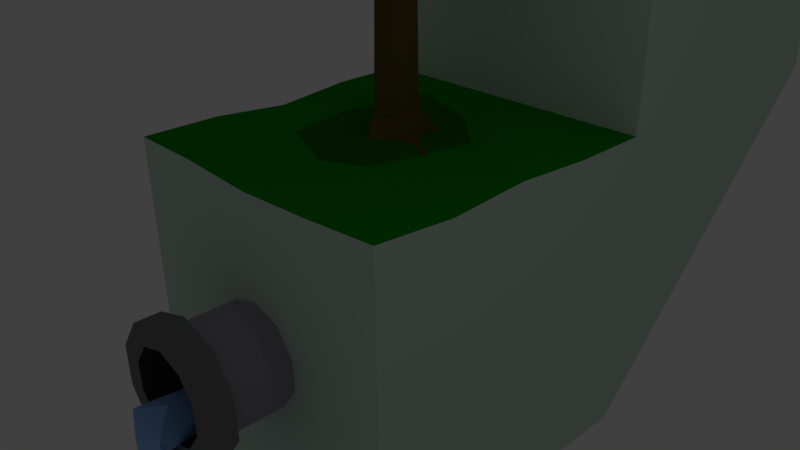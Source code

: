 # Source: level0.blend  (saved by Blender 2.77.0; exported with 4.5.12 LTS)
import bpy
from mathutils import Matrix  # noqa: F401  (used for matrix-valued properties, if any)

bpy.ops.wm.read_factory_settings(use_empty=True)
scene = bpy.context.scene
scene.name = 'Scene'

# ---- collections
col_collection_1 = bpy.data.collections.new('Collection 1'); scene.collection.children.link(col_collection_1)

# ---- materials (node trees are filled in below, after node groups)
mat_91c1ff = bpy.data.materials.new('#91C1FF')
mat_91c1ff.alpha_threshold = 0.0
mat_91c1ff.use_transparent_shadow = False
mat_91c1ff.diffuse_color = (0.2831, 0.5333, 1.0, 1.0)
mat_91c1ff.roughness = 0.5
mat_a49faa = bpy.data.materials.new('#A49FAA')
mat_a49faa.alpha_threshold = 0.0
mat_a49faa.use_transparent_shadow = False
mat_a49faa.diffuse_color = (0.3712, 0.3467, 0.402, 1.0)
mat_a49faa.roughness = 0.5
mat_7e7e7e = bpy.data.materials.new('#7E7E7E')
mat_7e7e7e.alpha_threshold = 0.0
mat_7e7e7e.use_transparent_shadow = False
mat_7e7e7e.diffuse_color = (0.2086, 0.2086, 0.2086, 1.0)
mat_7e7e7e.roughness = 0.5
mat_424242 = bpy.data.materials.new('#424242')
mat_424242.alpha_threshold = 0.0
mat_424242.use_transparent_shadow = False
mat_424242.diffuse_color = (0.05448, 0.05448, 0.05448, 1.0)
mat_424242.roughness = 0.5
mat_119900 = bpy.data.materials.new('#119900')
mat_119900.alpha_threshold = 0.0
mat_119900.use_transparent_shadow = False
mat_119900.diffuse_color = (0.005605, 0.3185, 0.0, 1.0)
mat_119900.roughness = 0.5
mat_119900.line_color = (0.0, 0.0, 0.0, 1.0)
mat_cee4d4 = bpy.data.materials.new('#CEE4D4')
mat_cee4d4.alpha_threshold = 0.0
mat_cee4d4.use_transparent_shadow = False
mat_cee4d4.diffuse_color = (0.6172, 0.7758, 0.6584, 1.0)
mat_cee4d4.roughness = 0.5
mat_a1e72d = bpy.data.materials.new('#A1E72D')
mat_a1e72d.alpha_threshold = 0.0
mat_a1e72d.use_transparent_shadow = False
mat_a1e72d.diffuse_color = (0.0189, 0.1789, 0.0, 1.0)
mat_a1e72d.roughness = 0.5
mat_6b5a2b = bpy.data.materials.new('#6B5A2B')
mat_6b5a2b.alpha_threshold = 0.0
mat_6b5a2b.use_transparent_shadow = False
mat_6b5a2b.diffuse_color = (0.147, 0.1022, 0.02416, 1.0)
mat_6b5a2b.roughness = 0.5

# ---- material node trees

# ---- world
world_world = bpy.data.worlds.new('World'); scene.world = world_world
world_world.color = (0.05088, 0.05088, 0.05088)
world_world.use_sun_shadow = False
world_world.sun_shadow_jitter_overblur = 0.0
world_world.cycles.sampling_method = 'MANUAL'

# ---- cameras
cam_camera = bpy.data.cameras.new('Camera')
cam_camera.clip_end = 100.0
cam_camera.lens = 35.0
cam_camera.sensor_width = 32.0
cam_camera.sensor_height = 18.0
cam_camera.ortho_scale = 7.314
cam_camera.dof.focus_distance = 0.0
cam_camera.dof.aperture_fstop = 128.0

# ---- lights
light_lamp = bpy.data.lights.new('Lamp', 'POINT')
light_lamp.transmission_factor = 0.0
light_lamp.cutoff_distance = 30.0
light_lamp.energy = 100.0
light_lamp.shadow_buffer_clip_start = 1.001
light_lamp.shadow_soft_size = 0.1
light_lamp.shadow_maximum_resolution = 0.006
light_lamp.use_absolute_resolution = True

# ---- meshes
me_icosphere = bpy.data.meshes.new('Icosphere')
me_icosphere.from_pydata([(-0.1512, 3.562, -9.351), (0.3594, 2.807, -11.47), (-0.5022, 2.613, -15.34), (-0.8847, 3.349, -1.046), (-0.5022, 3.631, -1.877), (0.3594, 3.436, -1.659), (-0.02592, 2.613, -0.9683), (-0.71, 2.969, -0.3583), (-0.71, 8.234, -0.7997), (0.2329, 8.203, -1.165), (0.5066, 3.122, -0.9683), (-0.08655, 3.829, -0.3257)], [], [(0, 1, 2), (1, 0, 5), (0, 2, 3), (0, 3, 4), (0, 4, 5), (1, 5, 10), (2, 1, 6), (3, 2, 7), (4, 3, 8), (5, 4, 9), (1, 10, 6), (2, 6, 7), (3, 7, 8), (4, 8, 9), (5, 9, 10), (6, 10, 11), (7, 6, 11), (8, 7, 11), (9, 8, 11), (10, 9, 11)])
me_icosphere.materials.append(mat_91c1ff)
me_icosphere.use_remesh_preserve_volume = False
me_icosphere.use_remesh_preserve_attributes = False
me_icosphere.use_mirror_vertex_groups = False
me_icosphere.update()
me_cylinder_001 = bpy.data.meshes.new('Cylinder.001')
me_cylinder_001.from_pydata([(0.0, 1.5, -1.663), (0.8817, 1.214, -1.663), (1.427, 0.4635, -1.663), (1.427, -0.4635, -1.663), (0.8817, -1.214, -1.663), (-1.311e-07, -1.5, -1.663), (-0.8817, -1.214, -1.663), (-1.427, -0.4635, -1.663), (-1.427, 0.4635, -1.663), (-0.8817, 1.214, -1.663), (-1.431e-08, 1.95, -1.5), (1.146, 1.578, -1.5), (1.146, 1.578, 1.5), (-1.431e-08, 1.95, 1.5), (1.855, 0.6026, -1.5), (1.855, 0.6026, 1.5), (1.855, -0.6026, -1.5), (1.855, -0.6026, 1.5), (1.146, -1.578, -1.5), (1.146, -1.578, 1.5), (-1.848e-07, -1.95, -1.5), (-1.848e-07, -1.95, 1.5), (-1.146, -1.578, -1.5), (-1.146, -1.578, 1.5), (-1.855, -0.6026, -1.5), (-1.855, -0.6026, 1.5), (-1.855, 0.6026, -1.5), (-1.855, 0.6026, 1.5), (-1.146, 1.578, -1.5), (-1.146, 1.578, 1.5), (1.014, 1.396, 2.455), (1.641, 0.5331, 2.455), (-7.153e-09, 1.725, 2.455), (1.641, -0.5331, 2.455), (1.014, -1.396, 2.455), (-1.58e-07, -1.725, 2.455), (-1.014, -1.396, 2.455), (-1.641, -0.5331, 2.455), (-1.014, 1.396, 2.455), (-1.641, 0.5331, 2.455), (-1.49, 2.051, 2.455), (-1.49, 2.051, 1.5), (-2.411, 0.7834, 1.5), (-2.411, 0.7834, 2.455), (1.49, -2.051, 2.455), (1.49, -2.051, 1.5), (2.411, -0.7834, 1.5), (2.411, -0.7834, 2.455), (1.49, 2.051, 1.5), (-2.217e-08, 2.535, 1.5), (2.411, 0.7834, 1.5), (-2.438e-07, -2.535, 1.5), (-1.49, -2.051, 1.5), (-2.411, -0.7834, 1.5), (1.49, 2.051, 2.455), (-2.217e-08, 2.535, 2.455), (2.411, 0.7834, 2.455), (-2.438e-07, -2.535, 2.455), (-1.49, -2.051, 2.455), (-2.411, -0.7834, 2.455)], [], [(9, 0, 32, 38), (4, 5, 35, 34), (3, 4, 34, 33), (30, 31, 56, 54), (21, 19, 45, 51), (6, 7, 37, 36), (2, 3, 33, 31), (39, 38, 40, 43), (32, 30, 54, 55), (8, 9, 38, 39), (10, 13, 12, 11), (11, 12, 15, 14), (14, 15, 17, 16), (16, 17, 19, 18), (18, 19, 21, 20), (20, 21, 23, 22), (22, 23, 25, 24), (24, 25, 27, 26), (26, 27, 29, 28), (28, 29, 13, 10), (10, 11, 14, 16, 18, 20, 22, 24, 26, 28), (25, 23, 52, 53), (37, 39, 43, 59), (7, 8, 39, 37), (15, 12, 48, 50), (36, 37, 59, 58), (29, 27, 42, 41), (5, 6, 36, 35), (19, 17, 46, 45), (0, 1, 30, 32), (1, 2, 31, 30), (53, 52, 58, 59), (50, 48, 54, 56), (41, 42, 43, 40), (45, 46, 47, 44), (51, 45, 44, 57), (49, 41, 40, 55), (46, 50, 56, 47), (42, 53, 59, 43), (48, 49, 55, 54), (52, 51, 57, 58), (13, 29, 41, 49), (38, 32, 55, 40), (31, 33, 47, 56), (17, 15, 50, 46), (27, 25, 53, 42), (12, 13, 49, 48), (33, 34, 44, 47), (34, 35, 57, 44), (23, 21, 51, 52), (35, 36, 58, 57)])
me_cylinder_001.polygons.foreach_set('material_index', [2, 2, 2, 1, 1, 2, 2, 1, 1, 2, 0, 0, 0, 0, 0, 0, 0, 0, 0, 0, 0, 1, 1, 2, 1, 1, 1, 2, 1, 2, 2, 1, 1, 1, 1, 1, 1, 1, 1, 1, 1, 1, 1, 1, 1, 1, 1, 1, 1, 1, 1])
me_cylinder_001.materials.append(mat_a49faa)
me_cylinder_001.materials.append(mat_7e7e7e)
me_cylinder_001.materials.append(mat_424242)
me_cylinder_001.use_remesh_preserve_volume = False
me_cylinder_001.use_remesh_preserve_attributes = False
me_cylinder_001.use_mirror_vertex_groups = False
me_cylinder_001.update()
me_cube = bpy.data.meshes.new('Cube')
me_cube.from_pydata([(1.0, 5.0, -5.0), (1.0, -1.0, -5.0), (-5.0, -1.0, -5.0), (-5.0, 5.0, -5.0), (1.0, 5.0, 1.0), (1.0, -1.0, 1.117), (-5.0, -1.0, 1.0), (-5.0, 5.0, 1.0), (1.0, 11.0, 1.0), (-5.0, 11.0, 1.0), (1.0, 5.0, 7.0), (-5.0, 5.0, 7.0), (1.0, 11.0, 7.0), (-5.0, 11.0, 7.0), (1.0, 2.0, 1.094), (-2.0, 5.0, 1.0), (-2.0, -1.0, 0.923), (-5.0, 2.0, 0.863), (-1.2, 1.8, 1.128), (1.0, 0.5, 1.0), (-3.5, 5.0, 1.0), (-3.5, -1.0, 1.0), (-5.0, 3.5, 1.0), (-3.2, 4.1, 1.017), (1.0, 3.5, 1.0), (-0.5, 5.0, 1.0), (-0.5, -1.0, 1.0), (-5.0, 0.5, 1.0), (-1.1, 0.8, 1.051), (-2.0, 0.5, 1.0), (-3.5, 2.3, 1.034), (-3.3, 1.0, 1.0), (-0.5, 3.5, 1.103), (-1.8, 3.7, 1.0), (-0.8, 2.8, 1.0)], [], [(1, 3, 0), (7, 23, 20), (4, 1, 0), (5, 2, 1), (6, 3, 2), (4, 0, 8), (8, 10, 4), (9, 0, 3), (10, 13, 11), (9, 12, 8), (4, 11, 7, 20, 15, 25), (9, 11, 13), (7, 9, 3), (1, 2, 3), (7, 22, 23), (4, 24, 14, 19, 5, 1), (5, 26, 16, 21, 6, 2), (6, 27, 17, 22, 7, 3), (8, 12, 10), (9, 8, 0), (10, 12, 13), (9, 13, 12), (4, 10, 11), (9, 7, 11), (18, 29, 28), (18, 30, 29), (17, 27, 31), (15, 32, 25), (15, 33, 32), (18, 28, 34), (34, 19, 14), (34, 28, 19), (28, 5, 19), (32, 34, 14), (32, 33, 34), (33, 18, 34), (25, 24, 4), (25, 32, 24), (32, 14, 24), (31, 21, 16), (31, 27, 21), (27, 6, 21), (29, 31, 16), (29, 30, 31), (30, 17, 31), (28, 26, 5), (28, 29, 26), (29, 16, 26), (23, 30, 18), (23, 22, 30), (22, 17, 30), (20, 33, 15), (20, 23, 33), (23, 18, 33)])
me_cube.polygons.foreach_set('material_index', [1, 0, 1, 1, 1, 1, 1, 1, 0, 1, 1, 1, 1, 1, 0, 1, 1, 1, 1, 1, 0, 1, 1, 1, 2, 2, 0, 0, 0, 2, 0, 0, 0, 0, 0, 2, 0, 0, 0, 0, 0, 0, 0, 2, 0, 0, 0, 0, 2, 0, 0, 0, 0, 2])
me_cube.materials.append(mat_119900)
me_cube.materials.append(mat_cee4d4)
me_cube.materials.append(mat_a1e72d)
me_cube.use_remesh_preserve_volume = False
me_cube.use_remesh_preserve_attributes = False
me_cube.use_mirror_vertex_groups = False
me_cube.update()
me_cylinder = bpy.data.meshes.new('Cylinder')
me_cylinder.from_pydata([(0.581, -0.4225, 5.839), (1.695, -1.408, 6.616), (-0.9865, -2.409, 6.616), (-0.3438, -0.4308, 5.652), (-0.2647, -0.6172, 5.772), (0.1841, -0.4909, 5.795), (0.5697, -0.4632, 5.859), (0.7689, 0.2813, 5.282), (0.6939, -0.04351, 5.849), (0.5611, -0.3848, 5.016), (0.7689, 0.2813, 5.845), (0.5557, 0.4094, 5.705), (0.3307, 0.5446, 5.557), (2.601, 2.169, 6.616), (0.3171, -2.409, 10.98), (-2.89, 0.2113, 6.616), (-0.5387, 0.2113, 5.527), (-0.5954, 0.162, 5.569), (-0.3494, -0.4175, 5.651), (-0.2647, -0.6172, 5.282), (0.6217, -0.5035, 0.7224), (2.221, 0.2113, 10.98), (0.04338, 0.7173, 5.282), (0.04338, 0.7173, 5.623), (-0.2535, 0.4592, 5.46), (-1.386, 2.832, 6.616), (-0.07846, 0.6113, 5.556), (-3.886, -1.408, 11.04), (-0.5954, 0.162, 5.282), (-0.2867, -0.7469, 0.7666), (0.6709, 0.4357, 0.9879), (0.3171, 2.832, 10.98), (-0.5343, 0.2113, 12.68), (-3.886, 1.831, 11.04), (-0.2071, 0.7727, 0.6598), (-0.7989, 0.04187, 1.367), (0.5923, -0.7683, 0.0962), (0.4871, -0.8019, 0.08824), (0.9263, 0.3202, 0.08741), (0.9066, 0.1993, 0.09759), (-0.5762, -0.8066, 0.02939), (-0.5924, -0.7906, 0.02954), (1.338, -0.6998, 0.1417), (1.487, -0.6877, 0.1471), (1.517, -0.6862, 0.146), (1.558, -0.685, 0.1424), (2.036, -0.7366, -0.05583), (2.23, -0.7261, -0.06139), (-0.04615, -1.237, 0.03066), (0.8928, 1.174, 0.02154), (2.143, -0.6509, -0.06063), (2.05, -0.5759, -0.05589), (1.641, -0.4769, 0.1157), (1.378, -0.2452, 0.1162), (-0.02018, 0.9779, 0.06431), (0.04552, 0.9617, 0.06703), (-1.333, 0.304, 0.02569), (-1.297, 0.3277, 0.02665), (-0.9914, -0.1934, 0.04634), (0.05198, 0.9629, 0.06725), (-0.9395, 1.367, 0.02369)], [], [(0, 1, 2, 3, 4, 5, 6), (7, 8, 0, 6, 9), (1, 0, 8, 10, 11, 12, 13), (2, 1, 14), (3, 2, 15, 16, 17, 18), (19, 4, 3, 18), (4, 19, 9, 5), (5, 9, 6), (20, 7, 9), (8, 7, 10), (1, 13, 21), (10, 7, 11), (7, 22, 23, 12, 11), (24, 25, 13, 12, 23, 26), (2, 14, 27), (1, 21, 14), (15, 2, 27), (16, 15, 25, 24), (22, 28, 17, 16, 24, 26), (17, 28, 19, 18), (29, 9, 19), (29, 20, 9), (20, 30, 7), (13, 31, 21), (30, 22, 7), (23, 22, 26), (13, 25, 31), (27, 14, 32), (14, 21, 32), (15, 27, 33), (25, 15, 33), (34, 28, 22), (35, 19, 28), (35, 29, 19), (36, 20, 29, 37), (38, 30, 20, 39), (21, 31, 32), (30, 34, 22), (25, 33, 31), (33, 27, 32), (34, 35, 28), (40, 29, 35, 41), (20, 36, 42, 43, 44, 45, 46, 47), (37, 29, 48), (49, 30, 38), (39, 20, 47, 50, 51, 52, 53), (31, 33, 32), (54, 34, 30, 55), (56, 35, 34, 57), (48, 29, 40), (41, 35, 56, 58), (55, 30, 49, 59), (60, 34, 54), (57, 34, 60)])
me_cylinder.polygons.foreach_set('material_index', [1, 0, 1, 1, 1, 0, 0, 0, 0, 0, 1, 0, 0, 1, 1, 1, 1, 1, 0, 0, 0, 0, 0, 1, 0, 0, 1, 1, 1, 1, 1, 0, 0, 0, 0, 0, 1, 0, 1, 1, 0, 0, 0, 0, 0, 0, 1, 0, 0, 0, 0, 0, 0, 0])
me_cylinder.materials.append(mat_6b5a2b)
me_cylinder.materials.append(mat_a1e72d)
me_cylinder.use_remesh_preserve_volume = False
me_cylinder.use_remesh_preserve_attributes = False
me_cylinder.use_mirror_vertex_groups = False
me_cylinder.update()

# ---- objects
ob_water = bpy.data.objects.new('water', me_icosphere)
ob_cylinder_001 = bpy.data.objects.new('Cylinder.001', me_cylinder_001)
ob_cube = bpy.data.objects.new('Cube', me_cube)
ob_tree = bpy.data.objects.new('tree', me_cylinder)
ob_lamp = bpy.data.objects.new('Lamp', light_lamp)
ob_camera = bpy.data.objects.new('Camera', cam_camera)

# ---- transforms, parenting, visibility, modifiers, constraints
ob_water.location = (-5.898, -7.266, -5.994)
ob_water.lineart.crease_threshold = 0.0
ob_cylinder_001.location = (-5.898, -1.012, -5.994)
ob_cylinder_001.rotation_euler = (1.571, 0.0, 0.0)
ob_cylinder_001.lineart.crease_threshold = 0.0
ob_cube.location = (-2.0, 2.0, -2.0)
ob_cube.scale = (2.0, 2.0, 2.0)
ob_cube.lock_rotations_4d = False
ob_cube.empty_display_type = 'ARROWS'
ob_cube.lineart.crease_threshold = 0.0
_m = ob_cube.modifiers.new('Triangulate', 'TRIANGULATE')
ob_tree.location = (-5.935, 6.343, 0.107)
ob_tree.lineart.crease_threshold = 0.0
ob_lamp.location = (8.152, 2.011, 11.81)
ob_lamp.rotation_euler = (0.6503, 0.05522, 1.866)
ob_lamp.scale = (2.0, 2.0, 2.0)
ob_lamp.lock_rotations_4d = False
ob_lamp.empty_display_type = 'ARROWS'
ob_lamp.color = (0.0, 0.0, 0.0, 0.0)
ob_lamp.lineart.crease_threshold = 0.0
ob_camera.location = (14.96, -13.02, 10.69)
ob_camera.rotation_euler = (1.109, 0.01082, 0.8149)
ob_camera.scale = (2.0, 2.0, 2.0)
ob_camera.lock_rotations_4d = False
ob_camera.empty_display_type = 'ARROWS'
ob_camera.color = (0.0, 0.0, 0.0, 0.0)
ob_camera.display_type = 'WIRE'
ob_camera.lineart.crease_threshold = 0.0

# ---- collection membership
col_collection_1.objects.link(ob_water)
col_collection_1.objects.link(ob_cylinder_001)
col_collection_1.objects.link(ob_cube)
col_collection_1.objects.link(ob_tree)
col_collection_1.objects.link(ob_lamp)
col_collection_1.objects.link(ob_camera)

# ---- scene / render settings (as saved in the file)
scene.camera = ob_camera
scene.frame_start = 1; scene.frame_end = 250; scene.frame_set(1)
scene.render.engine = 'BLENDER_EEVEE_NEXT'
scene.render.resolution_percentage = 50
scene.render.dither_intensity = 0.0
scene.cycles.use_denoising = False
scene.cycles.samples = 128
scene.cycles.sampling_pattern = 'TABULATED_SOBOL'
scene.cycles.light_sampling_threshold = 0.0
scene.cycles.use_adaptive_sampling = False
scene.cycles.use_light_tree = False
scene.cycles.blur_glossy = 0.0
scene.cycles.sample_clamp_indirect = 0.0
scene.view_settings.view_transform = 'Standard'
bpy.context.view_layer.update()
